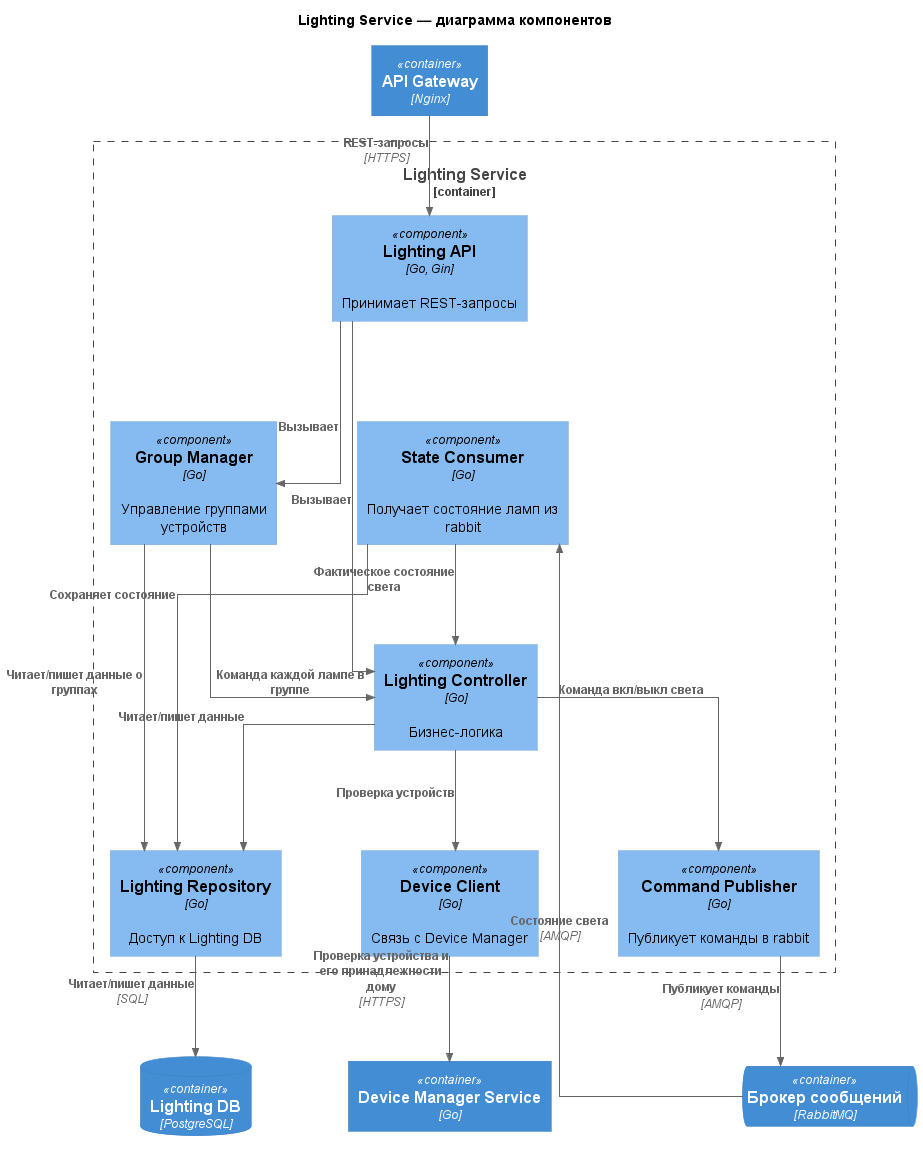

The diagram above was rendered by PlantUML. Its source (embedded in the PNG):
@startuml
!include https://raw.githubusercontent.com/plantuml-stdlib/C4-PlantUML/master/C4_Component.puml

skinparam linetype ortho
skinparam nodesep 80
skinparam ranksep 100

title Lighting Service — диаграмма компонентов

Container(api, "API Gateway", "Nginx")

Container_Boundary(lighting, "Lighting Service") {
  Component(lighting_api, "Lighting API", "Go, Gin", "Принимает REST-запросы")
  Component(controller, "Lighting Controller", "Go", "Бизнес-логика")
  Component(device_client, "Device Client", "Go", "Связь с Device Manager")
  Component(command_publisher, "Command Publisher", "Go", "Публикует команды в rabbit")
  Component(state_consumer, "State Consumer", "Go", "Получает состояние ламп из rabbit")
  Component(lighting_repository, "Lighting Repository", "Go", "Доступ к Lighting DB")
  Component(group_manager, "Group Manager", "Go", "Управление группами устройств")
}

Container(device_manager, "Device Manager Service", "Go")
ContainerQueue(rabbit, "Брокер сообщений", "RabbitMQ")
ContainerDb(lighting_db, "Lighting DB", "PostgreSQL")

Rel(api, lighting_api, "REST-запросы", "HTTPS")
Rel(lighting_api, controller, "Вызывает")
Rel(controller, device_client, "Проверка устройств")
Rel(controller, lighting_repository, "Читает/пишет данные")
Rel(controller, command_publisher, "Команда вкл/выкл света")
Rel(device_client, device_manager, "Проверка устройства и его принадлежности дому", "HTTPS")
Rel(command_publisher, rabbit, "Публикует команды", "AMQP")
Rel(state_consumer, lighting_repository, "Сохраняет состояние")
Rel(state_consumer, controller, "Фактическое состояние света")
Rel(rabbit, state_consumer, "Состояние света", "AMQP")
Rel(lighting_repository, lighting_db, "Читает/пишет данные", "SQL")
Rel(lighting_api, group_manager, "Вызывает")
Rel(group_manager, controller, "Команда каждой лампе в группе")
Rel(group_manager, lighting_repository, "Читает/пишет данные о группах")

@enduml